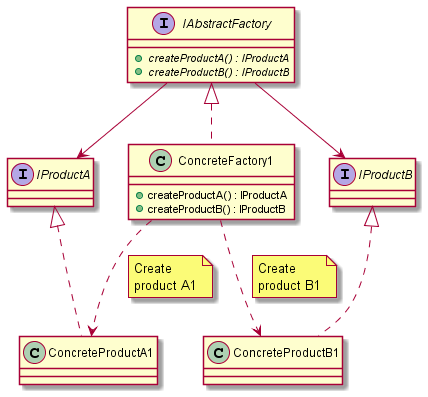

The diagram above was rendered by PlantUML. Its source (embedded in the PNG):
@startuml AbstractFactory_diagram

interface IProductA {
}

class ConcreteProductA1 {
}

IProductA <|.. ConcreteProductA1

interface IProductB {
}

class ConcreteProductB1 {
}

IProductB <|.. ConcreteProductB1

interface IAbstractFactory {
    + {abstract} createProductA() : IProductA
    + {abstract} createProductB() : IProductB
}

IAbstractFactory --> IProductA
IAbstractFactory --> IProductB

class ConcreteFactory1 {
    + createProductA() : IProductA
    + createProductB() : IProductB
}

IAbstractFactory <|.. ConcreteFactory1
ConcreteFactory1 ..> ConcreteProductA1
note bottom on link
Create
product A1
end note
ConcreteFactory1 ..> ConcreteProductB1
note bottom on link
Create
product B1
end note

@enduml